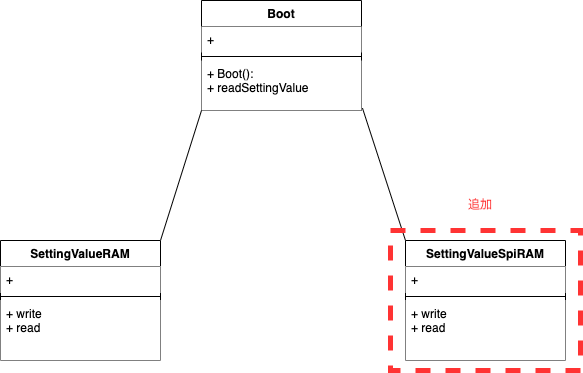

The diagram above was exported from draw.io. Its source (the exported page's mxGraphModel, read from the mxfile embedded in the PNG):
<mxGraphModel dx="1107" dy="404" grid="1" gridSize="10" guides="1" tooltips="1" connect="1" arrows="1" fold="1" page="1" pageScale="1" pageWidth="827" pageHeight="1169" math="0" shadow="0">
  <root>
    <mxCell id="0" />
    <mxCell id="1" parent="0" />
    <mxCell id="2" value="Boot" style="swimlane;fontStyle=1;align=center;verticalAlign=top;childLayout=stackLayout;horizontal=1;startSize=26;horizontalStack=0;resizeParent=1;resizeParentMax=0;resizeLast=0;collapsible=1;marginBottom=0;" parent="1" vertex="1">
      <mxGeometry x="241" y="40" width="160" height="110" as="geometry" />
    </mxCell>
    <mxCell id="3" value="+ " style="text;strokeColor=none;fillColor=default;align=left;verticalAlign=top;spacingLeft=4;spacingRight=4;overflow=hidden;rotatable=0;points=[[0,0.5],[1,0.5]];portConstraint=eastwest;" parent="2" vertex="1">
      <mxGeometry y="26" width="160" height="26" as="geometry" />
    </mxCell>
    <mxCell id="4" value="" style="line;strokeWidth=1;fillColor=none;align=left;verticalAlign=middle;spacingTop=-1;spacingLeft=3;spacingRight=3;rotatable=0;labelPosition=right;points=[];portConstraint=eastwest;strokeColor=inherit;" parent="2" vertex="1">
      <mxGeometry y="52" width="160" height="8" as="geometry" />
    </mxCell>
    <mxCell id="5" value="+ Boot():&#10;+ readSettingValue" style="text;strokeColor=none;fillColor=default;align=left;verticalAlign=top;spacingLeft=4;spacingRight=4;overflow=hidden;rotatable=0;points=[[0,0.5],[1,0.5]];portConstraint=eastwest;" parent="2" vertex="1">
      <mxGeometry y="60" width="160" height="50" as="geometry" />
    </mxCell>
    <mxCell id="22" style="edgeStyle=none;html=1;exitX=1.006;exitY=0.952;exitDx=0;exitDy=0;entryX=0;entryY=0;entryDx=0;entryDy=0;endArrow=none;endFill=0;exitPerimeter=0;" parent="1" source="5" target="8" edge="1">
      <mxGeometry relative="1" as="geometry">
        <mxPoint x="430" y="253" as="sourcePoint" />
      </mxGeometry>
    </mxCell>
    <mxCell id="23" style="edgeStyle=none;html=1;exitX=0;exitY=1;exitDx=0;exitDy=0;entryX=1;entryY=0;entryDx=0;entryDy=0;endArrow=none;endFill=0;" parent="1" source="2" target="12" edge="1">
      <mxGeometry relative="1" as="geometry">
        <mxPoint x="240" y="253" as="sourcePoint" />
      </mxGeometry>
    </mxCell>
    <mxCell id="8" value="SettingValueSpiRAM" style="swimlane;fontStyle=1;align=center;verticalAlign=top;childLayout=stackLayout;horizontal=1;startSize=26;horizontalStack=0;resizeParent=1;resizeParentMax=0;resizeLast=0;collapsible=1;marginBottom=0;" parent="1" vertex="1">
      <mxGeometry x="445" y="280" width="160" height="120" as="geometry" />
    </mxCell>
    <mxCell id="9" value="+  " style="text;strokeColor=none;fillColor=default;align=left;verticalAlign=top;spacingLeft=4;spacingRight=4;overflow=hidden;rotatable=0;points=[[0,0.5],[1,0.5]];portConstraint=eastwest;" parent="8" vertex="1">
      <mxGeometry y="26" width="160" height="26" as="geometry" />
    </mxCell>
    <mxCell id="10" value="" style="line;strokeWidth=1;fillColor=none;align=left;verticalAlign=middle;spacingTop=-1;spacingLeft=3;spacingRight=3;rotatable=0;labelPosition=right;points=[];portConstraint=eastwest;strokeColor=inherit;" parent="8" vertex="1">
      <mxGeometry y="52" width="160" height="8" as="geometry" />
    </mxCell>
    <mxCell id="11" value="+ write&#10;+ read" style="text;strokeColor=none;fillColor=default;align=left;verticalAlign=top;spacingLeft=4;spacingRight=4;overflow=hidden;rotatable=0;points=[[0,0.5],[1,0.5]];portConstraint=eastwest;" parent="8" vertex="1">
      <mxGeometry y="60" width="160" height="60" as="geometry" />
    </mxCell>
    <mxCell id="12" value="SettingValueRAM" style="swimlane;fontStyle=1;align=center;verticalAlign=top;childLayout=stackLayout;horizontal=1;startSize=26;horizontalStack=0;resizeParent=1;resizeParentMax=0;resizeLast=0;collapsible=1;marginBottom=0;" parent="1" vertex="1">
      <mxGeometry x="40" y="280" width="160" height="120" as="geometry" />
    </mxCell>
    <mxCell id="13" value="+  " style="text;strokeColor=none;fillColor=default;align=left;verticalAlign=top;spacingLeft=4;spacingRight=4;overflow=hidden;rotatable=0;points=[[0,0.5],[1,0.5]];portConstraint=eastwest;" parent="12" vertex="1">
      <mxGeometry y="26" width="160" height="26" as="geometry" />
    </mxCell>
    <mxCell id="14" value="" style="line;strokeWidth=1;fillColor=none;align=left;verticalAlign=middle;spacingTop=-1;spacingLeft=3;spacingRight=3;rotatable=0;labelPosition=right;points=[];portConstraint=eastwest;strokeColor=inherit;" parent="12" vertex="1">
      <mxGeometry y="52" width="160" height="8" as="geometry" />
    </mxCell>
    <mxCell id="15" value="+ write&#10;+ read" style="text;strokeColor=none;fillColor=default;align=left;verticalAlign=top;spacingLeft=4;spacingRight=4;overflow=hidden;rotatable=0;points=[[0,0.5],[1,0.5]];portConstraint=eastwest;" parent="12" vertex="1">
      <mxGeometry y="60" width="160" height="60" as="geometry" />
    </mxCell>
    <mxCell id="25" value="" style="whiteSpace=wrap;html=1;fillColor=none;dashed=1;strokeColor=#FF3333;strokeWidth=5;" vertex="1" parent="1">
      <mxGeometry x="430" y="270" width="190" height="140" as="geometry" />
    </mxCell>
    <mxCell id="26" value="&lt;font color=&quot;#ff3333&quot;&gt;追加&lt;/font&gt;" style="text;strokeColor=none;align=center;fillColor=none;html=1;verticalAlign=middle;whiteSpace=wrap;rounded=0;dashed=1;strokeWidth=5;" vertex="1" parent="1">
      <mxGeometry x="490" y="230" width="60" height="30" as="geometry" />
    </mxCell>
  </root>
</mxGraphModel>